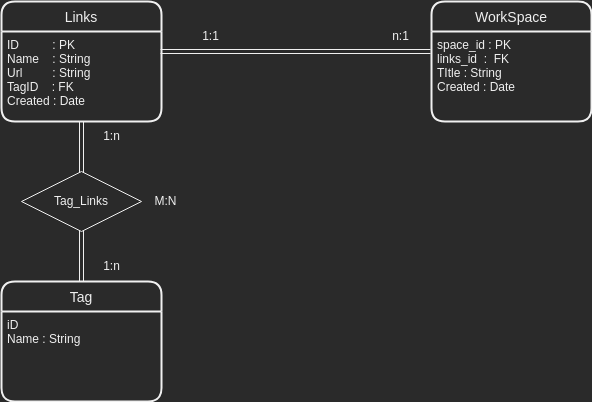

The diagram above was exported from draw.io. Its source (the exported page's mxGraphModel, read from the mxfile embedded in the PNG):
<mxGraphModel dx="1502" dy="612" grid="1" gridSize="10" guides="1" tooltips="1" connect="1" arrows="1" fold="1" page="1" pageScale="1" pageWidth="827" pageHeight="1169" math="0" shadow="0">
  <root>
    <mxCell id="0" />
    <mxCell id="1" parent="0" />
    <mxCell id="7AQKW5dOMCAax8iFyf2R-6" style="edgeStyle=orthogonalEdgeStyle;rounded=0;orthogonalLoop=1;jettySize=auto;html=1;shape=link;" edge="1" parent="1">
      <mxGeometry relative="1" as="geometry">
        <mxPoint x="549" y="220" as="targetPoint" />
        <mxPoint x="279" y="220" as="sourcePoint" />
      </mxGeometry>
    </mxCell>
    <mxCell id="7AQKW5dOMCAax8iFyf2R-4" value="1:1" style="text;html=1;align=center;verticalAlign=middle;resizable=0;points=[];autosize=1;strokeColor=none;fillColor=none;" vertex="1" parent="1">
      <mxGeometry x="309" y="190" width="40" height="30" as="geometry" />
    </mxCell>
    <mxCell id="7AQKW5dOMCAax8iFyf2R-7" value="n:1" style="text;html=1;align=center;verticalAlign=middle;resizable=0;points=[];autosize=1;strokeColor=none;fillColor=none;" vertex="1" parent="1">
      <mxGeometry x="499" y="190" width="40" height="30" as="geometry" />
    </mxCell>
    <mxCell id="7AQKW5dOMCAax8iFyf2R-33" value="Links" style="swimlane;childLayout=stackLayout;horizontal=1;startSize=30;horizontalStack=0;rounded=1;fontSize=14;fontStyle=0;strokeWidth=2;resizeParent=0;resizeLast=1;shadow=0;dashed=0;align=center;" vertex="1" parent="1">
      <mxGeometry x="120" y="170" width="160" height="120" as="geometry" />
    </mxCell>
    <mxCell id="7AQKW5dOMCAax8iFyf2R-34" value="ID          : PK&#10;Name    : String&#10;Url         : String&#10;TagID    : FK&#10;Created : Date" style="align=left;strokeColor=none;fillColor=none;spacingLeft=4;fontSize=12;verticalAlign=top;resizable=0;rotatable=0;part=1;" vertex="1" parent="7AQKW5dOMCAax8iFyf2R-33">
      <mxGeometry y="30" width="160" height="90" as="geometry" />
    </mxCell>
    <mxCell id="7AQKW5dOMCAax8iFyf2R-35" value="WorkSpace" style="swimlane;childLayout=stackLayout;horizontal=1;startSize=30;horizontalStack=0;rounded=1;fontSize=14;fontStyle=0;strokeWidth=2;resizeParent=0;resizeLast=1;shadow=0;dashed=0;align=center;" vertex="1" parent="1">
      <mxGeometry x="550" y="170" width="160" height="120" as="geometry" />
    </mxCell>
    <mxCell id="7AQKW5dOMCAax8iFyf2R-36" value="space_id : PK&#10;links_id  :  FK&#10;TItle : String  &#10;Created : Date" style="align=left;strokeColor=none;fillColor=none;spacingLeft=4;fontSize=12;verticalAlign=top;resizable=0;rotatable=0;part=1;" vertex="1" parent="7AQKW5dOMCAax8iFyf2R-35">
      <mxGeometry y="30" width="160" height="90" as="geometry" />
    </mxCell>
    <mxCell id="7AQKW5dOMCAax8iFyf2R-37" value="Tag" style="swimlane;childLayout=stackLayout;horizontal=1;startSize=30;horizontalStack=0;rounded=1;fontSize=14;fontStyle=0;strokeWidth=2;resizeParent=0;resizeLast=1;shadow=0;dashed=0;align=center;" vertex="1" parent="1">
      <mxGeometry x="120" y="450" width="160" height="120" as="geometry" />
    </mxCell>
    <mxCell id="7AQKW5dOMCAax8iFyf2R-38" value="iD &#10;Name : String  " style="align=left;strokeColor=none;fillColor=none;spacingLeft=4;fontSize=12;verticalAlign=top;resizable=0;rotatable=0;part=1;" vertex="1" parent="7AQKW5dOMCAax8iFyf2R-37">
      <mxGeometry y="30" width="160" height="90" as="geometry" />
    </mxCell>
    <mxCell id="7AQKW5dOMCAax8iFyf2R-39" style="edgeStyle=orthogonalEdgeStyle;shape=link;rounded=0;orthogonalLoop=1;jettySize=auto;html=1;" edge="1" parent="1" source="7AQKW5dOMCAax8iFyf2R-34" target="7AQKW5dOMCAax8iFyf2R-37">
      <mxGeometry relative="1" as="geometry" />
    </mxCell>
    <mxCell id="7AQKW5dOMCAax8iFyf2R-41" value="1:n" style="text;html=1;align=center;verticalAlign=middle;resizable=0;points=[];autosize=1;strokeColor=none;fillColor=none;" vertex="1" parent="1">
      <mxGeometry x="210" y="290" width="40" height="30" as="geometry" />
    </mxCell>
    <mxCell id="7AQKW5dOMCAax8iFyf2R-42" value="1:n" style="text;html=1;align=center;verticalAlign=middle;resizable=0;points=[];autosize=1;strokeColor=none;fillColor=none;" vertex="1" parent="1">
      <mxGeometry x="210" y="420" width="40" height="30" as="geometry" />
    </mxCell>
    <mxCell id="7AQKW5dOMCAax8iFyf2R-44" value="Tag_Links" style="shape=rhombus;perimeter=rhombusPerimeter;whiteSpace=wrap;html=1;align=center;" vertex="1" parent="1">
      <mxGeometry x="140" y="340" width="120" height="60" as="geometry" />
    </mxCell>
    <mxCell id="7AQKW5dOMCAax8iFyf2R-45" value="M:N" style="text;html=1;align=center;verticalAlign=middle;resizable=0;points=[];autosize=1;strokeColor=none;fillColor=none;" vertex="1" parent="1">
      <mxGeometry x="259" y="355" width="50" height="30" as="geometry" />
    </mxCell>
  </root>
</mxGraphModel>